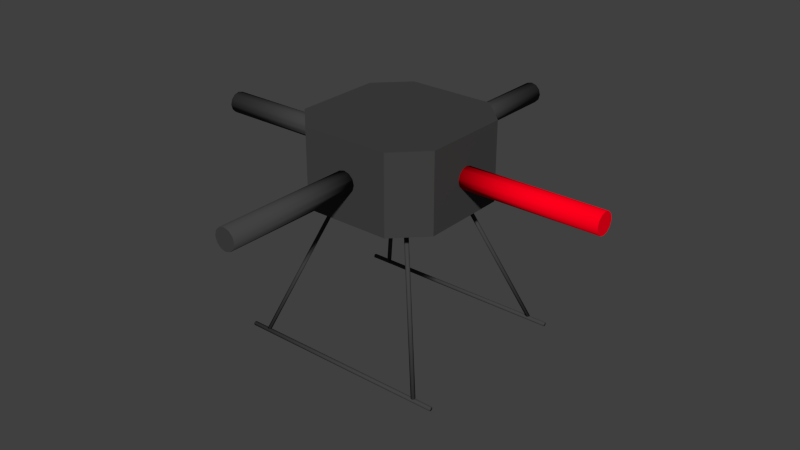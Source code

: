 # Source: quadrotor_baseNoPropLength.blend  (saved by Blender 2.64.0; exported with 4.5.12 LTS)
import bpy
from mathutils import Matrix  # noqa: F401  (used for matrix-valued properties, if any)

bpy.ops.wm.read_factory_settings(use_empty=True)
scene = bpy.context.scene
scene.name = 'Scene'

# ---- collections
col_collection_1 = bpy.data.collections.new('Collection 1'); scene.collection.children.link(col_collection_1)

# ---- materials (node trees are filled in below, after node groups)
mat_bodydark_001 = bpy.data.materials.new('BodyDark.001')
mat_bodydark_001.alpha_threshold = 0.0
mat_bodydark_001.use_transparent_shadow = False
mat_bodydark_001.diffuse_color = (1.0, 0.0, 0.01061, 1.0)
mat_bodydark_001.roughness = 0.5
mat_bodydark_001.line_color = (0.0, 0.0, 0.0, 1.0)
mat_rotorgrey = bpy.data.materials.new('RotorGrey')
mat_rotorgrey.alpha_threshold = 0.0
mat_rotorgrey.use_transparent_shadow = False
mat_rotorgrey.diffuse_color = (0.4575, 0.4575, 0.4575, 1.0)
mat_rotorgrey.roughness = 0.5
mat_rotorgrey.specular_intensity = 1.0
mat_rotorgrey.line_color = (0.0, 0.0, 0.0, 1.0)
mat_bodydark = bpy.data.materials.new('BodyDark')
mat_bodydark.alpha_threshold = 0.0
mat_bodydark.use_transparent_shadow = False
mat_bodydark.diffuse_color = (0.05497, 0.05497, 0.05497, 1.0)
mat_bodydark.roughness = 0.5
mat_bodydark.line_color = (0.0, 0.0, 0.0, 1.0)
mat_rotorgrey2 = bpy.data.materials.new('RotorGrey2')
mat_rotorgrey2.alpha_threshold = 0.0
mat_rotorgrey2.use_transparent_shadow = False
mat_rotorgrey2.diffuse_color = (0.5926, 0.5926, 0.5926, 1.0)
mat_rotorgrey2.roughness = 0.5
mat_rotorgrey2.line_color = (0.0, 0.0, 0.0, 1.0)

# ---- material node trees

# ---- world
world_world = bpy.data.worlds.new('World'); scene.world = world_world
world_world.color = (0.05088, 0.05088, 0.05088)
world_world.use_sun_shadow = False
world_world.sun_shadow_jitter_overblur = 0.0
world_world.cycles.sampling_method = 'MANUAL'
world_world.cycles.sample_map_resolution = 256

# ---- meshes
me_cube_002 = bpy.data.meshes.new('Cube.002')
me_cube_002.from_pydata([(0.8236, 0.6739, -1.366), (-0.8236, 0.6739, -1.366), (-0.8236, 0.6853, -1.361), (0.8236, 0.6853, -1.361), (-0.8236, 0.69, -1.35), (0.8236, 0.69, -1.35), (-0.8236, 0.6853, -1.339), (0.8236, 0.6853, -1.339), (-0.8236, 0.6739, -1.334), (0.8236, 0.6739, -1.334), (-0.8236, 0.6625, -1.339), (0.8236, 0.6625, -1.339), (-0.8236, 0.6578, -1.35), (0.8236, 0.6578, -1.35), (-0.8236, 0.6625, -1.361), (0.8236, 0.6625, -1.361), (0.8236, 0.6739, -1.35), (-0.8236, 0.6739, -1.35), (0.8236, -0.6739, -1.35), (0.8236, -0.6625, -1.361), (0.8236, -0.6739, -1.366), (-0.8236, -0.6739, -1.35), (-0.8236, -0.6739, -1.366), (-0.8236, -0.6625, -1.361), (0.8236, -0.6578, -1.35), (-0.8236, -0.6578, -1.35), (0.8236, -0.6625, -1.339), (-0.8236, -0.6625, -1.339), (0.8236, -0.6739, -1.334), (-0.8236, -0.6739, -1.334), (0.8236, -0.6853, -1.339), (-0.8236, -0.6853, -1.339), (0.8236, -0.69, -1.35), (-0.8236, -0.69, -1.35), (0.8236, -0.6853, -1.361), (-0.8236, -0.6853, -1.361), (0.07476, 0.08138, 7.451e-09), (0.07476, 0.07048, -0.04069), (0.07476, 0.04069, -0.07048), (0.07476, -3.557e-09, -0.08138), (0.07476, -0.04069, -0.07048), (0.07476, -0.07048, -0.04069), (0.07476, -0.08138, -2.98e-08), (0.07476, -0.07048, 0.04069), (0.07476, -0.04069, 0.07048), (0.07476, -5.971e-08, 0.08138), (0.07476, 0.04069, 0.07048), (0.07476, 0.07048, 0.04069), (1.598, 0.08138, 8.196e-08), (1.598, 0.07048, -0.04069), (1.598, 0.04069, -0.07048), (1.598, 1.108e-07, -0.08138), (1.598, -0.04069, -0.07048), (1.598, -0.07048, -0.04069), (1.598, -0.08138, -8.196e-08), (1.598, -0.07048, 0.04069), (1.598, -0.04069, 0.07048), (1.598, -1.012e-07, 0.08138), (1.598, 0.04069, 0.07048), (1.598, 0.07048, 0.04069), (0.5614, -1.093e-08, -7.451e-09), (1.598, 1.093e-08, 7.451e-09), (0.6739, 0.69, -1.333), (0.6853, 0.6853, -1.333), (0.69, 0.6739, -1.333), (0.6853, 0.6625, -1.333), (0.6739, 0.6578, -1.333), (0.6625, 0.6625, -1.333), (0.6578, 0.6739, -1.333), (0.6625, 0.6853, -1.333), (0.2995, 0.3156, -0.3032), (0.3109, 0.3109, -0.3032), (0.3156, 0.2995, -0.3032), (0.3109, 0.2881, -0.3032), (0.2995, 0.2834, -0.3032), (0.2881, 0.2881, -0.3032), (0.2834, 0.2995, -0.3032), (0.2881, 0.3109, -0.3032), (0.6739, 0.6739, -1.333), (0.2995, 0.2995, -0.3032), (0.3156, -0.2995, -0.3032), (0.69, -0.6739, -1.333), (0.6853, -0.6625, -1.333), (0.3109, -0.2881, -0.3032), (0.6739, -0.6578, -1.333), (0.2995, -0.2834, -0.3032), (0.6625, -0.6625, -1.333), (0.2881, -0.2881, -0.3032), (0.6578, -0.6739, -1.333), (0.2834, -0.2995, -0.3032), (0.6625, -0.6853, -1.333), (0.2881, -0.3109, -0.3032), (0.6739, -0.69, -1.333), (0.2995, -0.3156, -0.3032), (0.6853, -0.6853, -1.333), (0.3109, -0.3109, -0.3032), (0.2995, -0.2995, -0.3032), (0.6739, -0.6739, -1.333), (-0.6739, -0.6739, -1.333), (-0.6853, -0.6853, -1.333), (-0.6739, -0.69, -1.333), (-0.2995, -0.2995, -0.3032), (-0.2995, -0.3156, -0.3032), (-0.3109, -0.3109, -0.3032), (-0.69, -0.6739, -1.333), (-0.3156, -0.2995, -0.3032), (-0.6853, -0.6625, -1.333), (-0.3109, -0.2881, -0.3032), (-0.6739, -0.6578, -1.333), (-0.2995, -0.2834, -0.3032), (-0.6625, -0.6625, -1.333), (-0.2881, -0.2881, -0.3032), (-0.6578, -0.6739, -1.333), (-0.2834, -0.2995, -0.3032), (-0.6625, -0.6853, -1.333), (-0.2881, -0.3109, -0.3032), (-0.3156, 0.2995, -0.3032), (-0.69, 0.6739, -1.333), (-0.6853, 0.6625, -1.333), (-0.3109, 0.2881, -0.3032), (-0.6739, 0.6578, -1.333), (-0.2995, 0.2834, -0.3032), (-0.6625, 0.6625, -1.333), (-0.2881, 0.2881, -0.3032), (-0.6578, 0.6739, -1.333), (-0.2834, 0.2995, -0.3032), (-0.6625, 0.6853, -1.333), (-0.2881, 0.3109, -0.3032), (-0.6739, 0.69, -1.333), (-0.2995, 0.3156, -0.3032), (-0.6853, 0.6853, -1.333), (-0.3109, 0.3109, -0.3032), (-0.2995, 0.2995, -0.3032), (-0.6739, 0.6739, -1.333), (-8.637e-08, -0.5614, 0.0), (0.08138, -0.07476, 0.0), (0.07048, -0.07476, -0.04069), (-2.691e-07, -1.598, 0.0), (0.07048, -1.598, -0.04069), (0.08138, -1.598, 8.941e-08), (0.04069, -0.07476, -0.07048), (0.04069, -1.598, -0.07048), (-7.899e-08, -0.07476, -0.08138), (-1.693e-07, -1.598, -0.08138), (-0.04069, -0.07476, -0.07048), (-0.04069, -1.598, -0.07048), (-0.07048, -0.07476, -0.04069), (-0.07048, -1.598, -0.04069), (-0.08138, -0.07476, -2.98e-08), (-0.08138, -1.598, -8.941e-08), (-0.07048, -0.07476, 0.04069), (-0.07048, -1.598, 0.04069), (-0.04069, -0.07476, 0.07048), (-0.04069, -1.598, 0.07048), (-1.351e-07, -0.07476, 0.08138), (-3.813e-07, -1.598, 0.08138), (0.04069, -0.07476, 0.07048), (0.04069, -1.598, 0.07048), (0.07048, -0.07476, 0.04069), (0.07048, -1.598, 0.04069), (-0.7019, -1.267, 0.2219), (-0.07476, -0.07048, 0.04069), (-0.07476, -0.08138, 0.0), (-1.598, -0.08138, 8.941e-08), (-1.598, -0.07048, 0.04069), (-0.07476, -0.04069, 0.07048), (-1.598, -0.04069, 0.07048), (-0.07476, 2.106e-07, 0.08138), (-1.598, 6.614e-07, 0.08138), (-0.07476, 0.04069, 0.07048), (-1.598, 0.04069, 0.07048), (-0.07476, 0.07048, 0.04069), (-1.598, 0.07048, 0.04069), (-0.5614, 0.08138, -2.98e-08), (-1.598, 0.08138, -8.941e-08), (-0.5614, 0.07048, -0.04069), (-1.598, 0.07048, -0.04069), (-0.07476, 0.04069, -0.07048), (-1.598, 0.04069, -0.07048), (-0.07476, 1.544e-07, -0.08138), (-1.598, 4.493e-07, -0.08138), (-0.07476, -0.04069, -0.07048), (-1.598, -0.04069, -0.07048), (-0.07476, -0.07048, -0.04069), (-1.598, -0.07048, -0.04069), (-1.598, 5.492e-07, 0.0), (-0.5614, 1.618e-07, 0.0), (2.372e-07, 0.5614, 0.0), (-0.08138, 0.07476, 0.0), (-0.07048, 0.07476, -0.04069), (8.293e-07, 1.598, 0.0), (-0.07048, 1.598, -0.04069), (-0.08138, 1.598, 8.941e-08), (-0.04069, 0.07476, -0.07048), (-0.04069, 1.598, -0.07048), (2.299e-07, 0.07476, -0.08138), (7.294e-07, 1.598, -0.08138), (0.04069, 0.07476, -0.07048), (0.04069, 1.598, -0.07048), (0.07048, 0.07476, -0.04069), (0.07048, 1.598, -0.04069), (0.08138, 0.07476, -2.98e-08), (0.08138, 1.598, -8.941e-08), (0.07048, 0.07476, 0.04069), (0.07048, 1.598, 0.04069), (0.04069, 0.07476, 0.07048), (0.04069, 1.598, 0.07048), (2.86e-07, 0.07476, 0.08138), (9.414e-07, 1.598, 0.08138), (-0.04069, 0.07476, 0.07048), (-0.04069, 1.598, 0.07048), (-0.07048, 0.07476, 0.04069), (-0.07048, 1.598, 0.04069), (0.3369, 0.5616, -0.2995), (0.3369, -0.5616, -0.2995), (-0.3369, -0.5616, -0.2995), (-0.3369, 0.5616, -0.2995), (0.3369, 0.5616, 0.2995), (0.3369, -0.5616, 0.2995), (-0.3369, -0.5616, 0.2995), (-0.3369, 0.5616, 0.2995), (0.5616, 0.3369, -0.2995), (-0.5616, 0.3369, -0.2995), (0.5616, 0.3369, 0.2995), (-0.5616, 0.3369, 0.2995), (0.5616, -0.3369, -0.2995), (-0.5616, -0.3369, -0.2995), (0.5616, -0.3369, 0.2995), (-0.5616, -0.3369, 0.2995)], [], [(16, 0, 3), (2, 1, 17), (16, 3, 5), (17, 4, 2), (16, 5, 7), (17, 6, 4), (16, 7, 9), (17, 8, 6), (16, 9, 11), (17, 10, 8), (16, 11, 13), (17, 12, 10), (16, 13, 15), (17, 14, 12), (15, 0, 16), (17, 1, 14), (18, 20, 19), (21, 23, 22), (18, 19, 24), (21, 25, 23), (18, 24, 26), (21, 27, 25), (18, 26, 28), (21, 29, 27), (18, 28, 30), (21, 31, 29), (18, 30, 32), (21, 33, 31), (18, 32, 34), (21, 35, 33), (34, 20, 18), (35, 21, 22), (60, 36, 37), (61, 49, 48), (60, 37, 38), (61, 50, 49), (60, 38, 39), (61, 51, 50), (60, 39, 40), (61, 52, 51), (60, 40, 41), (61, 53, 52), (60, 41, 42), (61, 54, 53), (60, 42, 43), (61, 55, 54), (60, 43, 44), (61, 56, 55), (60, 44, 45), (61, 57, 56), (60, 45, 46), (61, 58, 57), (60, 46, 47), (61, 59, 58), (47, 36, 60), (61, 48, 59), (78, 62, 63), (79, 71, 70), (78, 63, 64), (79, 72, 71), (78, 64, 65), (79, 73, 72), (78, 65, 66), (79, 74, 73), (78, 66, 67), (79, 75, 74), (78, 67, 68), (79, 76, 75), (78, 68, 69), (79, 77, 76), (69, 62, 78), (79, 70, 77), (96, 80, 83), (82, 81, 97), (96, 83, 85), (97, 84, 82), (96, 85, 87), (97, 86, 84), (96, 87, 89), (97, 88, 86), (96, 89, 91), (97, 90, 88), (96, 91, 93), (97, 92, 90), (96, 93, 95), (97, 94, 92), (96, 95, 80), (97, 81, 94), (98, 100, 99), (101, 103, 102), (98, 99, 104), (101, 105, 103), (98, 104, 106), (101, 107, 105), (98, 106, 108), (101, 109, 107), (98, 108, 110), (101, 111, 109), (98, 110, 112), (101, 113, 111), (98, 112, 114), (101, 115, 113), (114, 100, 98), (101, 102, 115), (132, 116, 119), (118, 117, 133), (132, 119, 121), (133, 120, 118), (132, 121, 123), (133, 122, 120), (132, 123, 125), (133, 124, 122), (132, 125, 127), (133, 126, 124), (132, 127, 129), (133, 128, 126), (132, 129, 131), (133, 130, 128), (132, 131, 116), (133, 117, 130), (134, 135, 136), (137, 138, 139), (134, 136, 140), (137, 141, 138), (134, 140, 142), (137, 143, 141), (134, 142, 144), (137, 145, 143), (134, 144, 146), (137, 147, 145), (134, 146, 148), (137, 149, 147), (134, 148, 150), (137, 151, 149), (134, 150, 152), (137, 153, 151), (134, 152, 154), (137, 155, 153), (134, 154, 156), (137, 157, 155), (134, 156, 158), (137, 159, 157), (134, 158, 135), (137, 139, 159), (185, 163, 164), (186, 161, 162), (185, 164, 166), (186, 165, 161), (185, 166, 168), (186, 167, 165), (185, 168, 170), (186, 169, 167), (185, 170, 172), (186, 171, 169), (185, 172, 174), (186, 173, 171), (185, 174, 176), (186, 175, 173), (185, 176, 178), (186, 177, 175), (185, 178, 180), (186, 179, 177), (185, 180, 182), (186, 181, 179), (185, 182, 184), (186, 183, 181), (185, 184, 163), (186, 162, 183), (187, 188, 189), (190, 191, 192), (187, 189, 193), (190, 194, 191), (187, 193, 195), (190, 196, 194), (187, 195, 197), (190, 198, 196), (187, 197, 199), (190, 200, 198), (187, 199, 201), (190, 202, 200), (187, 201, 203), (190, 204, 202), (187, 203, 205), (190, 206, 204), (187, 205, 207), (190, 208, 206), (187, 207, 209), (190, 210, 208), (187, 209, 211), (190, 212, 210), (187, 211, 188), (190, 192, 212), (228, 224, 226), (224, 222, 226), (219, 228, 226), (219, 226, 215), (227, 218, 214), (227, 214, 225), (223, 227, 225), (223, 225, 221), (228, 219, 227), (219, 218, 227), (224, 228, 227), (224, 227, 223), (225, 214, 215), (225, 215, 226), (221, 225, 226), (221, 226, 222), (224, 220, 222), (220, 216, 222), (221, 213, 217), (221, 217, 223), (220, 224, 217), (224, 223, 217), (213, 221, 222), (213, 222, 216), (217, 213, 220), (213, 216, 220), (214, 218, 219), (214, 219, 215), (211, 192, 188), (211, 212, 192), (209, 212, 211), (209, 210, 212), (207, 210, 209), (207, 208, 210), (205, 208, 207), (205, 206, 208), (203, 206, 205), (203, 204, 206), (201, 204, 203), (201, 202, 204), (199, 202, 201), (199, 200, 202), (197, 200, 199), (197, 198, 200), (195, 198, 197), (195, 196, 198), (193, 196, 195), (193, 194, 196), (189, 194, 193), (189, 191, 194), (188, 191, 189), (188, 192, 191), (162, 163, 184), (162, 184, 183), (183, 184, 182), (183, 182, 181), (181, 182, 180), (181, 180, 179), (179, 180, 178), (179, 178, 177), (177, 178, 176), (177, 176, 175), (175, 176, 174), (175, 174, 173), (173, 174, 172), (173, 172, 171), (171, 172, 170), (171, 170, 169), (169, 170, 168), (169, 168, 167), (167, 168, 166), (167, 166, 165), (165, 166, 164), (165, 164, 161), (161, 164, 163), (161, 163, 162), (158, 139, 135), (158, 159, 139), (156, 159, 158), (156, 157, 159), (154, 157, 156), (154, 155, 157), (152, 155, 154), (152, 153, 155), (150, 153, 152), (150, 151, 153), (148, 151, 150), (148, 149, 151), (146, 149, 148), (146, 147, 149), (144, 147, 146), (144, 145, 147), (142, 145, 144), (142, 143, 145), (140, 143, 142), (140, 141, 143), (136, 141, 140), (136, 138, 141), (135, 138, 136), (135, 139, 138), (117, 131, 130), (117, 116, 131), (130, 131, 128), (128, 131, 129), (128, 129, 126), (126, 129, 127), (126, 127, 124), (124, 127, 125), (124, 125, 122), (122, 125, 123), (122, 121, 120), (122, 123, 121), (120, 119, 118), (120, 121, 119), (116, 118, 119), (116, 117, 118), (102, 100, 114), (102, 114, 115), (112, 113, 115), (112, 115, 114), (110, 111, 113), (110, 113, 112), (108, 109, 110), (109, 111, 110), (106, 107, 108), (107, 109, 108), (104, 105, 106), (105, 107, 106), (99, 103, 104), (103, 105, 104), (100, 102, 103), (100, 103, 99), (81, 95, 94), (81, 80, 95), (94, 95, 92), (92, 95, 93), (92, 93, 90), (90, 93, 91), (90, 91, 88), (88, 91, 89), (88, 89, 86), (86, 89, 87), (86, 85, 84), (86, 87, 85), (84, 83, 82), (84, 85, 83), (80, 82, 83), (80, 81, 82), (70, 62, 69), (70, 69, 77), (68, 76, 77), (68, 77, 69), (67, 75, 76), (67, 76, 68), (66, 74, 67), (74, 75, 67), (65, 73, 66), (73, 74, 66), (64, 72, 65), (72, 73, 65), (63, 71, 64), (71, 72, 64), (62, 70, 71), (62, 71, 63), (48, 36, 47), (48, 47, 59), (46, 58, 59), (46, 59, 47), (45, 57, 58), (45, 58, 46), (44, 56, 57), (44, 57, 45), (43, 55, 56), (43, 56, 44), (42, 54, 55), (42, 55, 43), (41, 53, 54), (41, 54, 42), (40, 52, 53), (40, 53, 41), (39, 51, 52), (39, 52, 40), (38, 50, 51), (38, 51, 39), (37, 49, 50), (37, 50, 38), (36, 48, 49), (36, 49, 37), (22, 20, 34), (22, 34, 35), (32, 33, 35), (32, 35, 34), (30, 31, 33), (30, 33, 32), (28, 29, 31), (28, 31, 30), (26, 27, 29), (26, 29, 28), (24, 25, 27), (24, 27, 26), (19, 23, 25), (19, 25, 24), (23, 19, 20), (23, 20, 22), (1, 0, 15), (15, 14, 1), (14, 13, 12), (14, 15, 13), (12, 11, 10), (12, 13, 11), (10, 9, 8), (10, 11, 9), (8, 7, 6), (8, 9, 7), (6, 5, 4), (6, 7, 5), (4, 3, 2), (4, 5, 3), (0, 2, 3), (0, 1, 2)])
me_cube_002.polygons.foreach_set('use_smooth', [1, 1, 1, 1, 1, 1, 1, 1, 1, 1, 1, 1, 1, 1, 1, 1, 1, 1, 1, 1, 1, 1, 1, 1, 1, 1, 1, 1, 1, 1, 1, 1, 0, 0, 0, 0, 0, 0, 0, 0, 0, 0, 0, 0, 0, 0, 0, 0, 0, 0, 0, 0, 0, 0, 0, 0, 1, 1, 1, 1, 1, 1, 1, 1, 1, 1, 1, 1, 1, 1, 1, 1, 1, 1, 1, 1, 1, 1, 1, 1, 1, 1, 1, 1, 1, 1, 1, 1, 1, 1, 1, 1, 1, 1, 1, 1, 1, 1, 1, 1, 1, 1, 1, 1, 1, 1, 1, 1, 1, 1, 1, 1, 1, 1, 1, 1, 1, 1, 1, 1, 0, 0, 0, 0, 0, 0, 0, 0, 0, 0, 0, 0, 0, 0, 0, 0, 0, 0, 0, 0, 0, 0, 0, 0, 0, 0, 0, 0, 0, 0, 0, 0, 0, 0, 0, 0, 0, 0, 0, 0, 0, 0, 0, 0, 0, 0, 0, 0, 0, 0, 0, 0, 0, 0, 0, 0, 0, 0, 0, 0, 0, 0, 0, 0, 0, 0, 0, 0, 0, 0, 0, 0, 0, 0, 0, 0, 0, 0, 0, 0, 0, 0, 0, 0, 0, 0, 0, 0, 0, 0, 0, 0, 0, 0, 0, 0, 0, 0, 0, 0, 1, 1, 1, 1, 1, 1, 1, 1, 1, 1, 1, 1, 1, 1, 1, 1, 1, 1, 1, 1, 1, 1, 1, 1, 1, 1, 1, 1, 1, 1, 1, 1, 1, 1, 1, 1, 1, 1, 1, 1, 1, 1, 1, 1, 1, 1, 1, 1, 1, 1, 1, 1, 1, 1, 1, 1, 1, 1, 1, 1, 1, 1, 1, 1, 1, 1, 1, 1, 1, 1, 1, 1, 1, 1, 1, 1, 1, 1, 1, 1, 1, 1, 1, 1, 1, 1, 1, 1, 1, 1, 1, 1, 1, 1, 1, 1, 1, 1, 1, 1, 1, 1, 1, 1, 1, 1, 1, 1, 1, 1, 1, 1, 1, 1, 1, 1, 1, 1, 1, 1, 1, 1, 1, 1, 1, 1, 1, 1, 1, 1, 1, 1, 1, 1, 1, 1, 1, 1, 1, 1, 1, 1, 1, 1, 1, 1, 1, 1, 1, 1, 1, 1, 1, 1, 1, 1, 1, 1, 1, 1, 1, 1, 1, 1, 1, 1, 1, 1, 1, 1, 1, 1, 1, 1, 1, 1, 1, 1, 1, 1, 1, 1, 1, 1, 1, 1, 1, 1, 1, 1, 1, 1])
me_cube_002.polygons.foreach_set('material_index', [2, 2, 2, 2, 2, 2, 2, 2, 2, 2, 2, 2, 2, 2, 2, 2, 2, 2, 2, 2, 2, 2, 2, 2, 2, 2, 2, 2, 2, 2, 2, 2, 0, 0, 0, 0, 0, 0, 0, 0, 0, 0, 0, 0, 0, 0, 0, 0, 0, 0, 0, 0, 0, 0, 0, 0, 2, 2, 2, 2, 2, 2, 2, 2, 2, 2, 2, 2, 2, 2, 2, 2, 2, 2, 2, 2, 2, 2, 2, 2, 2, 2, 2, 2, 2, 2, 2, 2, 2, 2, 2, 2, 2, 2, 2, 2, 2, 2, 2, 2, 2, 2, 2, 2, 2, 2, 2, 2, 2, 2, 2, 2, 2, 2, 2, 2, 2, 2, 2, 2, 2, 2, 2, 2, 2, 2, 2, 2, 2, 2, 2, 2, 2, 2, 2, 2, 2, 2, 2, 2, 2, 2, 2, 2, 2, 2, 2, 2, 2, 2, 2, 2, 2, 2, 2, 2, 2, 2, 2, 2, 2, 2, 2, 2, 2, 2, 2, 2, 2, 2, 2, 2, 2, 2, 2, 2, 2, 2, 2, 2, 2, 2, 2, 2, 2, 2, 2, 2, 2, 2, 2, 2, 2, 2, 2, 2, 2, 2, 2, 2, 2, 2, 2, 2, 2, 2, 2, 2, 2, 2, 2, 2, 2, 2, 2, 2, 2, 2, 2, 2, 2, 2, 2, 2, 2, 2, 2, 2, 2, 2, 2, 2, 2, 2, 2, 2, 2, 2, 2, 2, 2, 2, 2, 2, 2, 2, 2, 2, 2, 2, 2, 2, 2, 2, 2, 2, 2, 2, 2, 2, 2, 2, 2, 2, 2, 2, 2, 2, 2, 2, 2, 2, 2, 2, 2, 2, 2, 2, 2, 2, 2, 2, 2, 2, 2, 2, 2, 2, 2, 2, 2, 2, 2, 2, 2, 2, 2, 2, 2, 2, 2, 2, 2, 2, 2, 2, 2, 2, 2, 2, 2, 2, 2, 2, 2, 2, 2, 2, 2, 2, 2, 2, 2, 2, 2, 2, 2, 2, 2, 2, 2, 2, 2, 2, 2, 2, 2, 2, 2, 2, 2, 2, 2, 2, 2, 2, 2, 2, 2, 2, 2, 2, 2, 2, 2, 2, 0, 0, 0, 0, 0, 0, 0, 0, 0, 0, 0, 0, 0, 0, 0, 0, 0, 0, 0, 0, 0, 0, 0, 0, 2, 2, 2, 2, 2, 2, 2, 2, 2, 2, 2, 2, 2, 2, 2, 2, 2, 2, 2, 2, 2, 2, 2, 2, 2, 2, 2, 2, 2, 2, 2, 2])
me_cube_002.materials.append(mat_bodydark_001)
me_cube_002.materials.append(mat_rotorgrey)
me_cube_002.materials.append(mat_bodydark)
me_cube_002.materials.append(mat_rotorgrey2)
me_cube_002.use_remesh_preserve_volume = False
me_cube_002.use_remesh_preserve_attributes = False
me_cube_002.use_mirror_vertex_groups = False
me_cube_002.update()

# ---- objects
ob_mainbody_002 = bpy.data.objects.new('MainBody.002', me_cube_002)

# ---- transforms, parenting, visibility, modifiers, constraints
ob_mainbody_002.location = (0.0, 0.0, 0.0)
ob_mainbody_002.scale = (0.1336, 0.1336, 0.1336)
ob_mainbody_002.lineart.crease_threshold = 0.0

# ---- collection membership
col_collection_1.objects.link(ob_mainbody_002)

# ---- scene / render settings (as saved in the file)
scene.frame_start = 1; scene.frame_end = 250; scene.frame_set(1)
scene.render.engine = 'BLENDER_EEVEE_NEXT'
scene.render.image_settings.color_mode = 'RGB'
scene.render.image_settings.compression = 90
scene.render.resolution_percentage = 50
scene.render.dither_intensity = 0.0
scene.render.bake_margin = 2
scene.render.bake_bias = 0.0
scene.cycles.use_denoising = False
scene.cycles.samples = 10
scene.cycles.sampling_pattern = 'TABULATED_SOBOL'
scene.cycles.light_sampling_threshold = 0.0
scene.cycles.use_adaptive_sampling = False
scene.cycles.use_light_tree = False
scene.cycles.blur_glossy = 0.0
scene.cycles.volume_bounces = 1
scene.cycles.pixel_filter_type = 'GAUSSIAN'
scene.cycles.sample_clamp_indirect = 0.0
scene.view_settings.view_transform = 'Standard'
bpy.context.view_layer.update()

# ---- added for rendering (the .blend has no active camera and no usable light): camera, sun
cam_auto = bpy.data.cameras.new('AutoCamera')
cam_auto.lens = 50.0
cam_auto.sensor_width = 36.0
cam_auto.clip_end = 1000.0
ob_auto_camera = bpy.data.objects.new('AutoCamera', cam_auto)
scene.collection.objects.link(ob_auto_camera)
ob_auto_camera.location = (0.595184, -0.714221, 0.404914)
ob_auto_camera.rotation_euler = (1.09748, -7.21219e-08, 0.694738)
scene.camera = ob_auto_camera
light_auto_sun = bpy.data.lights.new('AutoSun', 'SUN')
light_auto_sun.energy = 3.0
light_auto_sun.angle = 0.0523599
ob_auto_sun = bpy.data.objects.new('AutoSun', light_auto_sun)
scene.collection.objects.link(ob_auto_sun)
ob_auto_sun.rotation_euler = (0.872665, 0.174533, 0.523599)
bpy.context.view_layer.update()

